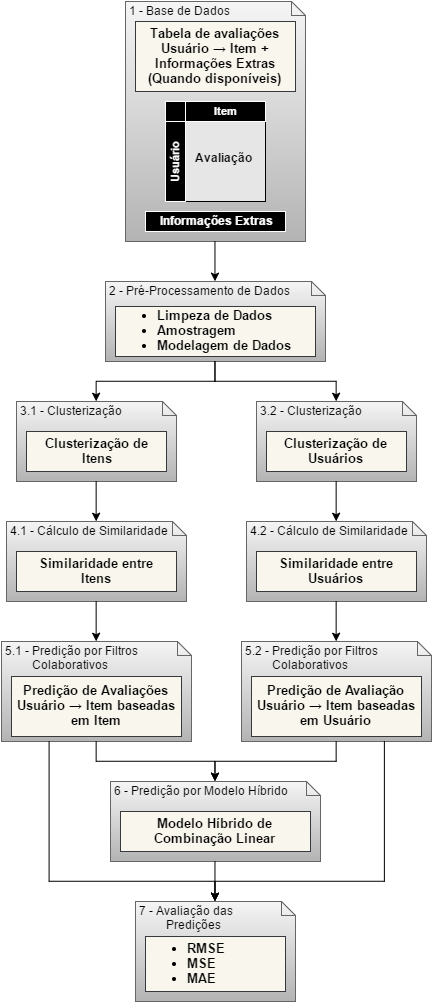

The diagram above was exported from draw.io. Its source (the exported page's mxGraphModel, read from the mxfile embedded in the PNG):
<mxGraphModel dx="1228" dy="602" grid="1" gridSize="10" guides="1" tooltips="1" connect="1" arrows="1" fold="1" page="1" pageScale="1" pageWidth="826" pageHeight="1169" background="#ffffff" math="0" shadow="0">
  <root>
    <mxCell id="0" />
    <mxCell id="1" parent="0" />
    <mxCell id="126" value="" style="group;fontSize=12;" vertex="1" connectable="0" parent="1">
      <mxGeometry x="329" y="290" width="190" height="80" as="geometry" />
    </mxCell>
    <mxCell id="127" value="2 - Pré-Processamento de&amp;nbsp;&lt;span&gt;Dados&lt;/span&gt;" style="shape=note;whiteSpace=wrap;html=1;size=14;verticalAlign=top;align=left;spacingTop=-4;fillColor=#f5f5f5;strokeColor=#666666;gradientColor=#b3b3b3;spacingLeft=2;" vertex="1" parent="126">
      <mxGeometry x="-30" width="220" height="80" as="geometry" />
    </mxCell>
    <mxCell id="128" value="&lt;blockquote style=&quot;margin: 0 0 0 40px ; border: none ; padding: 0px&quot;&gt;&lt;/blockquote&gt;&lt;span&gt;&lt;ul&gt;&lt;li&gt;Limpeza de Dados&lt;br&gt;&lt;/li&gt;&lt;li&gt;Amostragem&lt;/li&gt;&lt;li&gt;Modelagem de Dados&lt;br&gt;&lt;/li&gt;&lt;/ul&gt;&lt;/span&gt;" style="text;html=1;strokeColor=#36393d;fillColor=#f9f7ed;align=left;verticalAlign=middle;whiteSpace=wrap;fontSize=13;horizontal=1;spacing=2;spacingLeft=0;fontStyle=1" vertex="1" parent="126">
      <mxGeometry x="-20" y="25" width="200" height="50" as="geometry" />
    </mxCell>
    <mxCell id="129" value="" style="group" vertex="1" connectable="0" parent="1">
      <mxGeometry x="210" y="410" width="160" height="80" as="geometry" />
    </mxCell>
    <mxCell id="130" value="3.1 - Clusterização" style="shape=note;whiteSpace=wrap;html=1;size=14;verticalAlign=top;align=left;spacingTop=-4;fillColor=#f5f5f5;strokeColor=#666666;gradientColor=#b3b3b3;spacingLeft=2;" vertex="1" parent="129">
      <mxGeometry width="160" height="80" as="geometry" />
    </mxCell>
    <mxCell id="131" value="Clusterização de&lt;div&gt;Itens&lt;/div&gt;" style="text;html=1;strokeColor=#36393d;fillColor=#f9f7ed;align=center;verticalAlign=middle;whiteSpace=wrap;fontSize=13;fontStyle=1" vertex="1" parent="129">
      <mxGeometry x="10" y="30" width="140" height="40" as="geometry" />
    </mxCell>
    <mxCell id="132" value="" style="group" vertex="1" connectable="0" parent="1">
      <mxGeometry x="450" y="410" width="160" height="80" as="geometry" />
    </mxCell>
    <mxCell id="133" value="3.2 - Clusterização" style="shape=note;whiteSpace=wrap;html=1;size=14;verticalAlign=top;align=left;spacingTop=-4;fillColor=#f5f5f5;strokeColor=#666666;gradientColor=#b3b3b3;spacingLeft=2;" vertex="1" parent="132">
      <mxGeometry width="160" height="80" as="geometry" />
    </mxCell>
    <mxCell id="134" value="Clusterização de Usuários" style="text;html=1;strokeColor=#36393d;fillColor=#f9f7ed;align=center;verticalAlign=middle;whiteSpace=wrap;fontSize=13;fontStyle=1" vertex="1" parent="132">
      <mxGeometry x="10" y="30" width="140" height="40" as="geometry" />
    </mxCell>
    <mxCell id="135" value="" style="group;align=center;" vertex="1" connectable="0" parent="1">
      <mxGeometry x="324" y="790" width="190" height="80" as="geometry" />
    </mxCell>
    <mxCell id="136" value="6 - Predição por Modelo Híbrido" style="shape=note;whiteSpace=wrap;html=1;size=14;verticalAlign=top;align=left;spacingTop=-4;fillColor=#f5f5f5;strokeColor=#666666;gradientColor=#b3b3b3;spacingLeft=2;" vertex="1" parent="135">
      <mxGeometry x="-20" width="210" height="80" as="geometry" />
    </mxCell>
    <mxCell id="137" value="&lt;div&gt;Modelo Híbrido de Combinação Linear&lt;/div&gt;" style="text;html=1;strokeColor=#36393d;fillColor=#f9f7ed;align=center;verticalAlign=middle;whiteSpace=wrap;fontSize=13;fontStyle=1" vertex="1" parent="135">
      <mxGeometry x="-10" y="30" width="190" height="40" as="geometry" />
    </mxCell>
    <mxCell id="138" value="" style="group;align=center;" vertex="1" connectable="0" parent="1">
      <mxGeometry x="329" y="910" width="160" height="100" as="geometry" />
    </mxCell>
    <mxCell id="139" value="7 - Avaliação das&lt;div&gt;&amp;nbsp; &amp;nbsp; &amp;nbsp; &amp;nbsp; &amp;nbsp;Predições&lt;/div&gt;" style="shape=note;whiteSpace=wrap;html=1;size=14;verticalAlign=top;align=left;spacingTop=-4;fillColor=#f5f5f5;strokeColor=#666666;gradientColor=#b3b3b3;spacingLeft=2;" vertex="1" parent="138">
      <mxGeometry width="160" height="100" as="geometry" />
    </mxCell>
    <mxCell id="140" value="&lt;ul&gt;&lt;li&gt;RMSE&lt;/li&gt;&lt;li style=&quot;text-align: left&quot;&gt;MSE&lt;/li&gt;&lt;li style=&quot;text-align: left&quot;&gt;MAE&lt;/li&gt;&lt;/ul&gt;" style="text;html=1;strokeColor=#36393d;fillColor=#f9f7ed;align=left;verticalAlign=middle;whiteSpace=wrap;fontSize=13;fontStyle=1" vertex="1" parent="138">
      <mxGeometry x="10" y="35" width="140" height="55" as="geometry" />
    </mxCell>
    <mxCell id="141" style="edgeStyle=orthogonalEdgeStyle;rounded=0;html=1;exitX=0.5;exitY=0;entryX=0.5;entryY=0;jettySize=auto;orthogonalLoop=1;fontSize=13;" edge="1" parent="138" source="140" target="140">
      <mxGeometry relative="1" as="geometry" />
    </mxCell>
    <mxCell id="142" value="" style="group" vertex="1" connectable="0" parent="1">
      <mxGeometry x="329" y="30" width="170" height="220" as="geometry" />
    </mxCell>
    <mxCell id="143" value="1 - Base de Dados" style="shape=note;whiteSpace=wrap;html=1;size=14;verticalAlign=top;align=left;spacingTop=-4;fillColor=#f5f5f5;strokeColor=#666666;gradientColor=#b3b3b3;spacingLeft=2;" vertex="1" parent="142">
      <mxGeometry x="-10" y="-20" width="180" height="240" as="geometry" />
    </mxCell>
    <mxCell id="144" value="" style="group;fontStyle=0" vertex="1" connectable="0" parent="142">
      <mxGeometry x="30" y="70" width="120" height="120" as="geometry" />
    </mxCell>
    <mxCell id="145" value="" style="group;fillColor=#f5f5f5;strokeColor=none;" vertex="1" connectable="0" parent="142">
      <mxGeometry x="30" y="80" width="100" height="100" as="geometry" />
    </mxCell>
    <mxCell id="146" value="&lt;div&gt;&lt;br&gt;&lt;/div&gt;&amp;nbsp; &amp;nbsp; &amp;nbsp; &lt;b&gt;Avaliação&lt;/b&gt;" style="shape=internalStorage;whiteSpace=wrap;html=1;fillColor=#E6E6E6;strokeColor=#000000;" vertex="1" parent="145">
      <mxGeometry width="100" height="100" as="geometry" />
    </mxCell>
    <mxCell id="147" value="&lt;b&gt;Item&lt;/b&gt;" style="text;html=1;strokeColor=#FFFFFF;fillColor=#000000;align=center;verticalAlign=middle;whiteSpace=wrap;fontSize=11;fontColor=#FFFFFF;" vertex="1" parent="145">
      <mxGeometry x="20" width="80" height="20" as="geometry" />
    </mxCell>
    <mxCell id="148" value="Usuário" style="text;html=1;strokeColor=#FFFFFF;fillColor=#000000;align=center;verticalAlign=middle;whiteSpace=wrap;fontSize=11;horizontal=0;fontStyle=1;fontColor=#FFFFFF;" vertex="1" parent="145">
      <mxGeometry y="20" width="20" height="80" as="geometry" />
    </mxCell>
    <mxCell id="149" value="" style="text;html=1;strokeColor=#FFFFFF;fillColor=#000000;align=center;verticalAlign=middle;whiteSpace=wrap;fontSize=11;" vertex="1" parent="145">
      <mxGeometry width="20" height="20" as="geometry" />
    </mxCell>
    <mxCell id="150" style="edgeStyle=orthogonalEdgeStyle;rounded=0;html=1;exitX=1;exitY=0.25;entryX=1;entryY=0.25;jettySize=auto;orthogonalLoop=1;fontSize=14;" edge="1" parent="145" source="146" target="146">
      <mxGeometry relative="1" as="geometry" />
    </mxCell>
    <mxCell id="151" style="edgeStyle=orthogonalEdgeStyle;rounded=0;html=1;exitX=0;exitY=0.5;entryX=0;entryY=0.5;jettySize=auto;orthogonalLoop=1;fontSize=11;" edge="1" parent="145" source="147" target="147">
      <mxGeometry relative="1" as="geometry" />
    </mxCell>
    <mxCell id="152" style="edgeStyle=orthogonalEdgeStyle;rounded=0;html=1;exitX=0.75;exitY=0;entryX=0.75;entryY=0;jettySize=auto;orthogonalLoop=1;fontSize=11;" edge="1" parent="145" source="147" target="147">
      <mxGeometry relative="1" as="geometry" />
    </mxCell>
    <mxCell id="153" style="edgeStyle=orthogonalEdgeStyle;rounded=0;html=1;exitX=0;exitY=0.5;entryX=0;entryY=0.5;jettySize=auto;orthogonalLoop=1;fontSize=11;" edge="1" parent="145" source="149" target="149">
      <mxGeometry relative="1" as="geometry" />
    </mxCell>
    <mxCell id="154" style="edgeStyle=orthogonalEdgeStyle;rounded=0;html=1;exitX=1;exitY=0.75;entryX=1;entryY=0.75;jettySize=auto;orthogonalLoop=1;fontSize=14;fontColor=#FFFFFF;" edge="1" parent="145" source="146" target="146">
      <mxGeometry relative="1" as="geometry" />
    </mxCell>
    <mxCell id="155" value="Tabela de avaliações Usuário&amp;nbsp;&lt;span&gt;→ Item&lt;/span&gt;&amp;nbsp;+ Informações Extras (Quando disponíveis)" style="text;html=1;strokeColor=#36393d;fillColor=#f9f7ed;align=center;verticalAlign=middle;whiteSpace=wrap;fontStyle=1;fontSize=13;" vertex="1" parent="142">
      <mxGeometry width="160" height="70" as="geometry" />
    </mxCell>
    <mxCell id="156" value="Informações Extras" style="text;html=1;strokeColor=#FFFFFF;fillColor=#000000;align=center;verticalAlign=middle;whiteSpace=wrap;fontStyle=1;fontColor=#FFFFFF;" vertex="1" parent="142">
      <mxGeometry x="10" y="190" width="140" height="20" as="geometry" />
    </mxCell>
    <mxCell id="157" value="" style="group" vertex="1" connectable="0" parent="1">
      <mxGeometry x="450" y="530" width="170" height="80" as="geometry" />
    </mxCell>
    <mxCell id="158" value="" style="group" vertex="1" connectable="0" parent="157">
      <mxGeometry width="170" height="80" as="geometry" />
    </mxCell>
    <mxCell id="159" value="4.2 - Cálculo de Similaridade" style="shape=note;whiteSpace=wrap;html=1;size=14;verticalAlign=top;align=left;spacingTop=-4;fillColor=#f5f5f5;strokeColor=#666666;gradientColor=#b3b3b3;spacingLeft=2;" vertex="1" parent="158">
      <mxGeometry x="-10" width="180" height="80" as="geometry" />
    </mxCell>
    <mxCell id="160" value="Similaridade entre Usuários" style="text;html=1;strokeColor=#36393d;fillColor=#f9f7ed;align=center;verticalAlign=middle;whiteSpace=wrap;fontSize=13;fontStyle=1" vertex="1" parent="158">
      <mxGeometry y="30" width="160" height="40" as="geometry" />
    </mxCell>
    <mxCell id="161" value="" style="group" vertex="1" connectable="0" parent="1">
      <mxGeometry x="205" y="650" width="180" height="100" as="geometry" />
    </mxCell>
    <mxCell id="162" value="" style="group" vertex="1" connectable="0" parent="161">
      <mxGeometry width="180" height="100" as="geometry" />
    </mxCell>
    <mxCell id="163" value="5.1 - Predição por Filtros&lt;div&gt;&amp;nbsp; &amp;nbsp; &amp;nbsp; &amp;nbsp; &amp;nbsp;Colaborativos&lt;/div&gt;" style="shape=note;whiteSpace=wrap;html=1;size=14;verticalAlign=top;align=left;spacingTop=-4;fillColor=#f5f5f5;strokeColor=#666666;gradientColor=#b3b3b3;spacingLeft=2;" vertex="1" parent="162">
      <mxGeometry x="-10" width="190" height="100" as="geometry" />
    </mxCell>
    <mxCell id="164" value="Predição de Avaliações Usuário →&amp;nbsp;Item&amp;nbsp;&lt;span&gt;baseadas em Item&lt;/span&gt;" style="text;html=1;strokeColor=#36393d;fillColor=#f9f7ed;align=center;verticalAlign=middle;whiteSpace=wrap;fontSize=13;fontStyle=1" vertex="1" parent="162">
      <mxGeometry y="35" width="170" height="60" as="geometry" />
    </mxCell>
    <mxCell id="165" style="edgeStyle=orthogonalEdgeStyle;rounded=0;html=1;exitX=0.5;exitY=0;entryX=0.5;entryY=0;jettySize=auto;orthogonalLoop=1;fontSize=12;" edge="1" parent="162" source="164" target="164">
      <mxGeometry relative="1" as="geometry" />
    </mxCell>
    <mxCell id="166" value="" style="group" vertex="1" connectable="0" parent="1">
      <mxGeometry x="445" y="650" width="180" height="100" as="geometry" />
    </mxCell>
    <mxCell id="167" value="" style="group;fontStyle=0" vertex="1" connectable="0" parent="166">
      <mxGeometry width="180" height="100" as="geometry" />
    </mxCell>
    <mxCell id="168" value="5.2 - Predição por Filtros&lt;div&gt;&amp;nbsp; &amp;nbsp; &amp;nbsp; &amp;nbsp; &amp;nbsp;Colaborativos&lt;/div&gt;" style="shape=note;whiteSpace=wrap;html=1;size=14;verticalAlign=top;align=left;spacingTop=-4;fillColor=#f5f5f5;strokeColor=#666666;gradientColor=#b3b3b3;spacingLeft=2;" vertex="1" parent="167">
      <mxGeometry x="-10" width="190" height="100" as="geometry" />
    </mxCell>
    <mxCell id="169" value="Predição de Avaliação Usuário →&amp;nbsp;Item baseadas em Usuário&lt;br&gt;" style="text;html=1;strokeColor=#36393d;fillColor=#f9f7ed;align=center;verticalAlign=middle;whiteSpace=wrap;fontSize=13;fontStyle=1" vertex="1" parent="167">
      <mxGeometry y="35" width="170" height="60" as="geometry" />
    </mxCell>
    <mxCell id="179" value="" style="group" vertex="1" connectable="0" parent="1">
      <mxGeometry x="210" y="530" width="170" height="80" as="geometry" />
    </mxCell>
    <mxCell id="180" value="" style="group" vertex="1" connectable="0" parent="179">
      <mxGeometry width="170" height="80" as="geometry" />
    </mxCell>
    <mxCell id="181" value="" style="group;container=1;fontStyle=1" vertex="1" connectable="0" parent="180">
      <mxGeometry width="170" height="80" as="geometry" />
    </mxCell>
    <mxCell id="182" value="4.1 - Cálculo de Similaridade" style="shape=note;whiteSpace=wrap;html=1;size=14;verticalAlign=top;align=left;spacingTop=-4;fillColor=#f5f5f5;strokeColor=#666666;gradientColor=#b3b3b3;spacingLeft=2;" vertex="1" parent="181">
      <mxGeometry x="-10" width="180" height="80" as="geometry" />
    </mxCell>
    <mxCell id="183" value="Similaridade entre&lt;div&gt;Itens&lt;/div&gt;" style="text;html=1;strokeColor=#36393d;fillColor=#f9f7ed;align=center;verticalAlign=middle;whiteSpace=wrap;fontSize=13;fontStyle=1" vertex="1" parent="181">
      <mxGeometry y="30" width="160" height="40" as="geometry" />
    </mxCell>
    <mxCell id="184" style="edgeStyle=orthogonalEdgeStyle;rounded=0;html=1;exitX=0.5;exitY=1;entryX=0.5;entryY=1;jettySize=auto;orthogonalLoop=1;fontSize=11;" edge="1" parent="181" source="183" target="183">
      <mxGeometry relative="1" as="geometry" />
    </mxCell>
    <mxCell id="185" style="edgeStyle=orthogonalEdgeStyle;rounded=0;html=1;exitX=0.5;exitY=1;entryX=0.5;entryY=0;jettySize=auto;orthogonalLoop=1;fontSize=14;" edge="1" source="143" target="127" parent="1">
      <mxGeometry x="409" y="250" as="geometry" />
    </mxCell>
    <mxCell id="186" style="edgeStyle=orthogonalEdgeStyle;rounded=0;html=1;exitX=0.5;exitY=1;entryX=0.5;entryY=0;jettySize=auto;orthogonalLoop=1;fontSize=14;" edge="1" source="127" target="133" parent="1">
      <mxGeometry x="409" y="370" as="geometry" />
    </mxCell>
    <mxCell id="187" style="edgeStyle=orthogonalEdgeStyle;rounded=0;html=1;exitX=0.5;exitY=1;entryX=0.5;entryY=0;jettySize=auto;orthogonalLoop=1;fontSize=14;" edge="1" source="127" target="130" parent="1">
      <mxGeometry x="290" y="370" as="geometry" />
    </mxCell>
    <mxCell id="188" style="edgeStyle=orthogonalEdgeStyle;rounded=0;html=1;exitX=0.5;exitY=1;entryX=0.5;entryY=0;jettySize=auto;orthogonalLoop=1;fontSize=14;" edge="1" source="133" target="159" parent="1">
      <mxGeometry x="530" y="490" as="geometry" />
    </mxCell>
    <mxCell id="189" style="edgeStyle=orthogonalEdgeStyle;rounded=0;html=1;exitX=0.5;exitY=1;entryX=0.5;entryY=0;jettySize=auto;orthogonalLoop=1;fontSize=14;" edge="1" source="130" target="182" parent="1">
      <mxGeometry x="290" y="490" as="geometry" />
    </mxCell>
    <mxCell id="190" style="edgeStyle=orthogonalEdgeStyle;rounded=0;html=1;exitX=0.5;exitY=1;entryX=0.5;entryY=0;jettySize=auto;orthogonalLoop=1;fontSize=14;" edge="1" source="182" target="163" parent="1">
      <mxGeometry x="290" y="610" as="geometry" />
    </mxCell>
    <mxCell id="191" style="edgeStyle=orthogonalEdgeStyle;rounded=0;html=1;exitX=0.5;exitY=1;entryX=0.5;entryY=0;jettySize=auto;orthogonalLoop=1;fontSize=14;" edge="1" source="159" target="168" parent="1">
      <mxGeometry x="530" y="610" as="geometry" />
    </mxCell>
    <mxCell id="196" style="edgeStyle=orthogonalEdgeStyle;rounded=0;html=1;exitX=0.5;exitY=1;entryX=0.5;entryY=0;jettySize=auto;orthogonalLoop=1;fontSize=14;" edge="1" source="136" target="139" parent="1">
      <mxGeometry x="409" y="870" as="geometry" />
    </mxCell>
    <mxCell id="201" style="edgeStyle=orthogonalEdgeStyle;rounded=0;html=1;exitX=0.5;exitY=1;entryX=0.5;entryY=0;jettySize=auto;orthogonalLoop=1;fontSize=14;fontColor=#FFFFFF;" edge="1" parent="1" source="163" target="136">
      <mxGeometry relative="1" as="geometry" />
    </mxCell>
    <mxCell id="202" style="edgeStyle=orthogonalEdgeStyle;rounded=0;html=1;exitX=0.5;exitY=1;entryX=0.5;entryY=0;jettySize=auto;orthogonalLoop=1;fontSize=14;fontColor=#FFFFFF;" edge="1" parent="1" source="168" target="136">
      <mxGeometry relative="1" as="geometry" />
    </mxCell>
    <mxCell id="203" style="edgeStyle=orthogonalEdgeStyle;rounded=0;html=1;exitX=0.75;exitY=1;entryX=0.5;entryY=0;jettySize=auto;orthogonalLoop=1;fontSize=14;fontColor=#FFFFFF;" edge="1" parent="1" source="168" target="139">
      <mxGeometry relative="1" as="geometry">
        <Array as="points">
          <mxPoint x="578" y="890" />
          <mxPoint x="409" y="890" />
        </Array>
      </mxGeometry>
    </mxCell>
    <mxCell id="204" style="edgeStyle=orthogonalEdgeStyle;rounded=0;html=1;exitX=0.25;exitY=1;entryX=0.5;entryY=0;jettySize=auto;orthogonalLoop=1;fontSize=14;fontColor=#FFFFFF;" edge="1" parent="1" source="163" target="139">
      <mxGeometry relative="1" as="geometry">
        <Array as="points">
          <mxPoint x="243" y="890" />
          <mxPoint x="409" y="890" />
        </Array>
      </mxGeometry>
    </mxCell>
  </root>
</mxGraphModel>